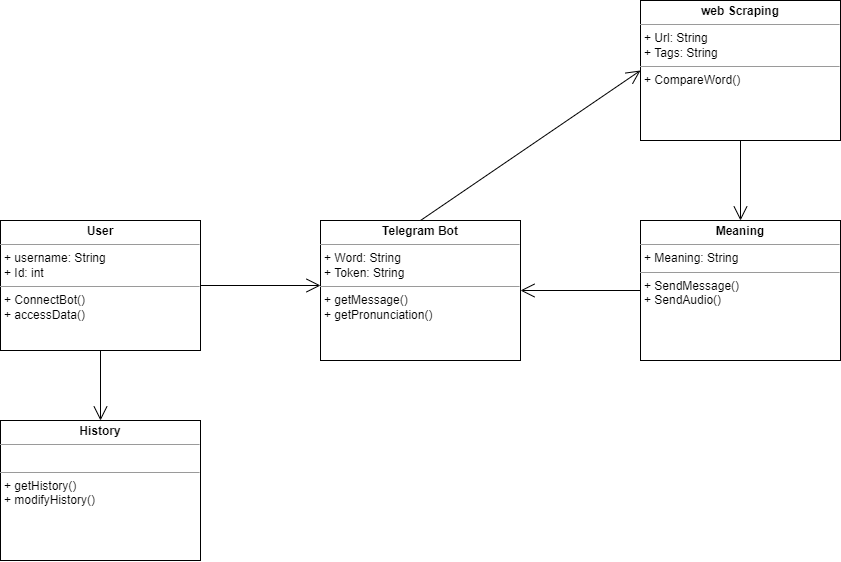

The diagram above was exported from draw.io. Its source (the exported page's mxGraphModel, read from the mxfile embedded in the PNG):
<mxGraphModel dx="2153" dy="915" grid="1" gridSize="10" guides="1" tooltips="1" connect="1" arrows="1" fold="1" page="1" pageScale="1" pageWidth="850" pageHeight="1100" math="0" shadow="0">
  <root>
    <mxCell id="0" />
    <mxCell id="1" parent="0" />
    <mxCell id="jDBgfi40VS3YV-rTiOIw-17" value="&lt;p style=&quot;margin:0px;margin-top:4px;text-align:center;&quot;&gt;&lt;b&gt;web Scraping&lt;/b&gt;&lt;/p&gt;&lt;hr size=&quot;1&quot;&gt;&lt;p style=&quot;margin:0px;margin-left:4px;&quot;&gt;+ Url: String&lt;br&gt;+ Tags: String&lt;/p&gt;&lt;hr size=&quot;1&quot;&gt;&lt;p style=&quot;margin:0px;margin-left:4px;&quot;&gt;+ CompareWord()&lt;br&gt;&lt;br&gt;&lt;/p&gt;" style="verticalAlign=top;align=left;overflow=fill;fontSize=12;fontFamily=Helvetica;html=1;" vertex="1" parent="1">
      <mxGeometry x="560" y="140" width="200" height="140" as="geometry" />
    </mxCell>
    <mxCell id="jDBgfi40VS3YV-rTiOIw-18" value="&lt;p style=&quot;margin:0px;margin-top:4px;text-align:center;&quot;&gt;&lt;b&gt;Telegram Bot&lt;/b&gt;&lt;/p&gt;&lt;hr size=&quot;1&quot;&gt;&lt;p style=&quot;margin:0px;margin-left:4px;&quot;&gt;+ Word: String&lt;br&gt;+ Token: String&lt;/p&gt;&lt;hr size=&quot;1&quot;&gt;&lt;p style=&quot;margin:0px;margin-left:4px;&quot;&gt;+ getMessage()&lt;br&gt;+ getPronunciation()&lt;/p&gt;" style="verticalAlign=top;align=left;overflow=fill;fontSize=12;fontFamily=Helvetica;html=1;" vertex="1" parent="1">
      <mxGeometry x="240" y="360" width="200" height="140" as="geometry" />
    </mxCell>
    <mxCell id="jDBgfi40VS3YV-rTiOIw-20" value="&lt;p style=&quot;margin:0px;margin-top:4px;text-align:center;&quot;&gt;&lt;b&gt;Meaning&lt;/b&gt;&lt;/p&gt;&lt;hr size=&quot;1&quot;&gt;&lt;p style=&quot;margin:0px;margin-left:4px;&quot;&gt;+ Meaning: String&lt;br&gt;&lt;/p&gt;&lt;hr size=&quot;1&quot;&gt;&lt;p style=&quot;margin:0px;margin-left:4px;&quot;&gt;+ SendMessage()&lt;br&gt;+ SendAudio()&lt;/p&gt;" style="verticalAlign=top;align=left;overflow=fill;fontSize=12;fontFamily=Helvetica;html=1;" vertex="1" parent="1">
      <mxGeometry x="560" y="360" width="200" height="140" as="geometry" />
    </mxCell>
    <mxCell id="jDBgfi40VS3YV-rTiOIw-21" value="&lt;p style=&quot;margin:0px;margin-top:4px;text-align:center;&quot;&gt;&lt;b&gt;User&lt;/b&gt;&lt;/p&gt;&lt;hr size=&quot;1&quot;&gt;&lt;p style=&quot;margin:0px;margin-left:4px;&quot;&gt;+ username: String&lt;br&gt;+ Id: int&lt;/p&gt;&lt;hr size=&quot;1&quot;&gt;&lt;p style=&quot;margin:0px;margin-left:4px;&quot;&gt;+ ConnectBot()&lt;br&gt;+ accessData()&lt;/p&gt;" style="verticalAlign=top;align=left;overflow=fill;fontSize=12;fontFamily=Helvetica;html=1;" vertex="1" parent="1">
      <mxGeometry x="-80" y="360" width="200" height="130" as="geometry" />
    </mxCell>
    <mxCell id="jDBgfi40VS3YV-rTiOIw-22" value="&lt;p style=&quot;margin:0px;margin-top:4px;text-align:center;&quot;&gt;&lt;b&gt;History&lt;/b&gt;&lt;/p&gt;&lt;hr size=&quot;1&quot;&gt;&lt;p style=&quot;margin:0px;margin-left:4px;&quot;&gt;&lt;br&gt;&lt;/p&gt;&lt;hr size=&quot;1&quot;&gt;&lt;p style=&quot;margin:0px;margin-left:4px;&quot;&gt;+ getHistory()&lt;br&gt;+ modifyHistory()&lt;/p&gt;" style="verticalAlign=top;align=left;overflow=fill;fontSize=12;fontFamily=Helvetica;html=1;" vertex="1" parent="1">
      <mxGeometry x="-80" y="560" width="200" height="140" as="geometry" />
    </mxCell>
    <mxCell id="jDBgfi40VS3YV-rTiOIw-25" value="" style="endArrow=open;endFill=1;endSize=12;html=1;rounded=0;exitX=0.5;exitY=0;exitDx=0;exitDy=0;entryX=0;entryY=0.5;entryDx=0;entryDy=0;" edge="1" parent="1" source="jDBgfi40VS3YV-rTiOIw-18" target="jDBgfi40VS3YV-rTiOIw-17">
      <mxGeometry width="160" relative="1" as="geometry">
        <mxPoint x="330" y="209" as="sourcePoint" />
        <mxPoint x="560" y="209.17000000000002" as="targetPoint" />
      </mxGeometry>
    </mxCell>
    <mxCell id="jDBgfi40VS3YV-rTiOIw-26" value="" style="endArrow=open;endFill=1;endSize=12;html=1;rounded=0;exitX=0.5;exitY=1;exitDx=0;exitDy=0;entryX=0.5;entryY=0;entryDx=0;entryDy=0;" edge="1" parent="1" source="jDBgfi40VS3YV-rTiOIw-17" target="jDBgfi40VS3YV-rTiOIw-20">
      <mxGeometry width="160" relative="1" as="geometry">
        <mxPoint x="210" y="480" as="sourcePoint" />
        <mxPoint x="370" y="480" as="targetPoint" />
      </mxGeometry>
    </mxCell>
    <mxCell id="jDBgfi40VS3YV-rTiOIw-27" value="" style="endArrow=open;endFill=1;endSize=12;html=1;rounded=0;exitX=0;exitY=0.5;exitDx=0;exitDy=0;entryX=1;entryY=0.5;entryDx=0;entryDy=0;" edge="1" parent="1" source="jDBgfi40VS3YV-rTiOIw-20" target="jDBgfi40VS3YV-rTiOIw-18">
      <mxGeometry width="160" relative="1" as="geometry">
        <mxPoint x="210" y="480" as="sourcePoint" />
        <mxPoint x="370" y="480" as="targetPoint" />
      </mxGeometry>
    </mxCell>
    <mxCell id="jDBgfi40VS3YV-rTiOIw-28" value="" style="endArrow=open;endFill=1;endSize=12;html=1;rounded=0;exitX=1;exitY=0.5;exitDx=0;exitDy=0;" edge="1" parent="1" source="jDBgfi40VS3YV-rTiOIw-21">
      <mxGeometry width="160" relative="1" as="geometry">
        <mxPoint x="210" y="480" as="sourcePoint" />
        <mxPoint x="240" y="425" as="targetPoint" />
      </mxGeometry>
    </mxCell>
    <mxCell id="jDBgfi40VS3YV-rTiOIw-29" value="" style="endArrow=open;endFill=1;endSize=12;html=1;rounded=0;exitX=0.5;exitY=1;exitDx=0;exitDy=0;entryX=0.5;entryY=0;entryDx=0;entryDy=0;" edge="1" parent="1" source="jDBgfi40VS3YV-rTiOIw-21" target="jDBgfi40VS3YV-rTiOIw-22">
      <mxGeometry width="160" relative="1" as="geometry">
        <mxPoint x="210" y="480" as="sourcePoint" />
        <mxPoint x="370" y="480" as="targetPoint" />
      </mxGeometry>
    </mxCell>
  </root>
</mxGraphModel>